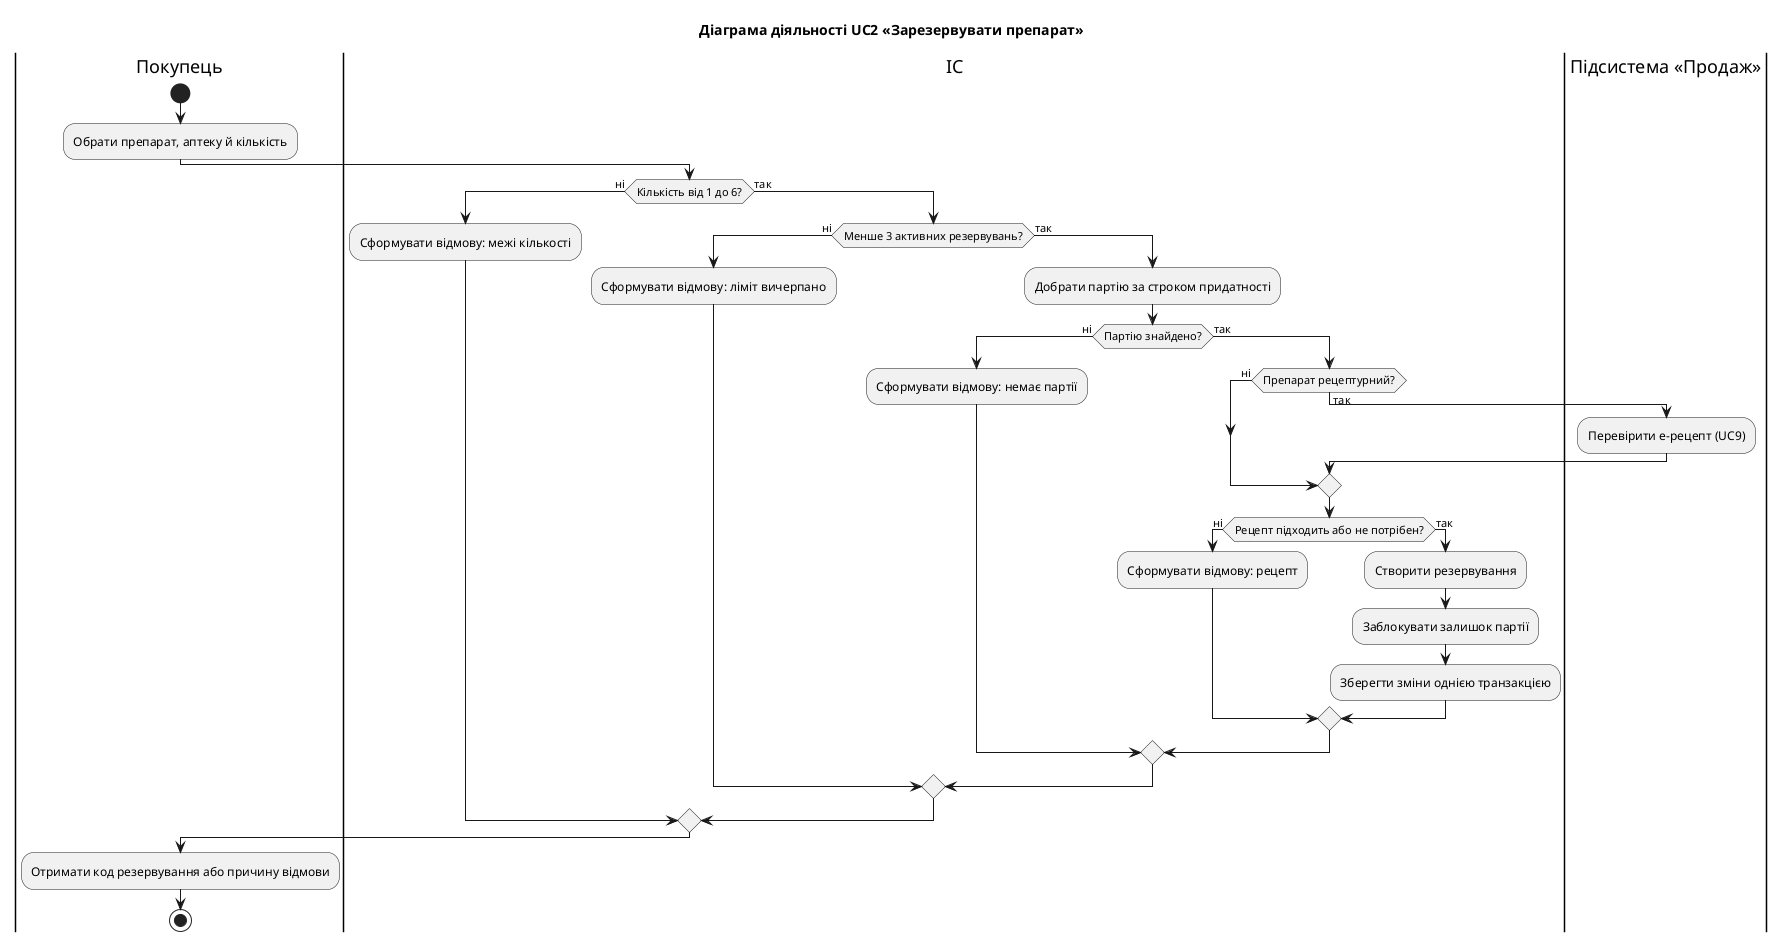

The diagram above was rendered by PlantUML. Its source (embedded in the PNG):
@startuml uc2_activity
title Діаграма діяльності UC2 «Зарезервувати препарат»
|Покупець|
start
:Обрати препарат, аптеку й кількість;
|ІС|
if (Кількість від 1 до 6?) then (ні)
  :Сформувати відмову: межі кількості;
else (так)
  if (Менше 3 активних резервувань?) then (ні)
    :Сформувати відмову: ліміт вичерпано;
  else (так)
    :Добрати партію за строком придатності;
    if (Партію знайдено?) then (ні)
      :Сформувати відмову: немає партії;
    else (так)
      if (Препарат рецептурний?) then (так)
        |Підсистема «Продаж»|
        :Перевірити е-рецепт (UC9);
        |ІС|
      else (ні)
      endif
      if (Рецепт підходить або не потрібен?) then (ні)
        :Сформувати відмову: рецепт;
      else (так)
        :Створити резервування;
        :Заблокувати залишок партії;
        :Зберегти зміни однією транзакцією;
      endif
    endif
  endif
endif
|Покупець|
:Отримати код резервування або причину відмови;
stop
@enduml